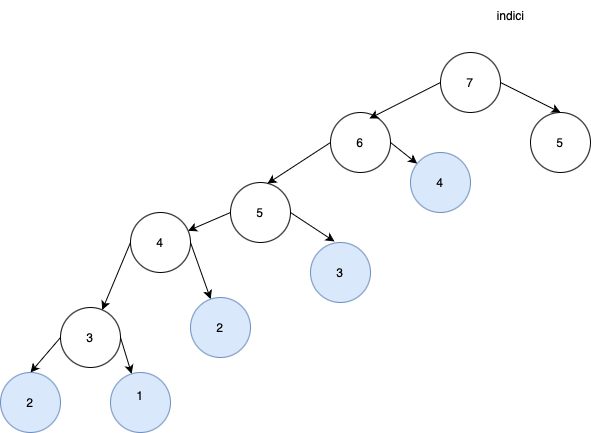

The diagram above was exported from draw.io. Its source (the exported page's mxGraphModel, read from the mxfile embedded in the PNG):
<mxGraphModel dx="1813" dy="808" grid="1" gridSize="10" guides="1" tooltips="1" connect="1" arrows="1" fold="1" page="1" pageScale="1" pageWidth="827" pageHeight="1169" math="0" shadow="0">
  <root>
    <mxCell id="0" />
    <mxCell id="1" parent="0" />
    <mxCell id="apj72WDnTWyD66_JJ_q2-114" style="edgeStyle=none;rounded=0;orthogonalLoop=1;jettySize=auto;html=1;exitX=1;exitY=0.5;exitDx=0;exitDy=0;entryX=0.5;entryY=0;entryDx=0;entryDy=0;" edge="1" parent="1" source="apj72WDnTWyD66_JJ_q2-28" target="apj72WDnTWyD66_JJ_q2-47">
      <mxGeometry relative="1" as="geometry" />
    </mxCell>
    <mxCell id="apj72WDnTWyD66_JJ_q2-28" value="7" style="ellipse;whiteSpace=wrap;html=1;aspect=fixed;" vertex="1" parent="1">
      <mxGeometry x="230" y="310" width="60" height="60" as="geometry" />
    </mxCell>
    <mxCell id="apj72WDnTWyD66_JJ_q2-52" style="rounded=0;orthogonalLoop=1;jettySize=auto;html=1;exitX=1;exitY=0.5;exitDx=0;exitDy=0;" edge="1" parent="1" source="apj72WDnTWyD66_JJ_q2-43" target="apj72WDnTWyD66_JJ_q2-46">
      <mxGeometry relative="1" as="geometry">
        <mxPoint x="327" y="480" as="targetPoint" />
      </mxGeometry>
    </mxCell>
    <mxCell id="apj72WDnTWyD66_JJ_q2-43" value="6" style="ellipse;whiteSpace=wrap;html=1;aspect=fixed;" vertex="1" parent="1">
      <mxGeometry x="120" y="370" width="60" height="60" as="geometry" />
    </mxCell>
    <mxCell id="apj72WDnTWyD66_JJ_q2-59" style="rounded=0;orthogonalLoop=1;jettySize=auto;html=1;exitX=0;exitY=0.5;exitDx=0;exitDy=0;" edge="1" parent="1" source="apj72WDnTWyD66_JJ_q2-45" target="apj72WDnTWyD66_JJ_q2-57">
      <mxGeometry relative="1" as="geometry">
        <mxPoint x="50" y="460" as="sourcePoint" />
      </mxGeometry>
    </mxCell>
    <mxCell id="apj72WDnTWyD66_JJ_q2-45" value="5" style="ellipse;whiteSpace=wrap;html=1;aspect=fixed;" vertex="1" parent="1">
      <mxGeometry x="20" y="440" width="60" height="60" as="geometry" />
    </mxCell>
    <mxCell id="apj72WDnTWyD66_JJ_q2-46" value="4" style="ellipse;whiteSpace=wrap;html=1;aspect=fixed;fillColor=#dae8fc;strokeColor=#6c8ebf;" vertex="1" parent="1">
      <mxGeometry x="200" y="410" width="60" height="60" as="geometry" />
    </mxCell>
    <mxCell id="apj72WDnTWyD66_JJ_q2-47" value="5" style="ellipse;whiteSpace=wrap;html=1;aspect=fixed;" vertex="1" parent="1">
      <mxGeometry x="320" y="370" width="60" height="60" as="geometry" />
    </mxCell>
    <mxCell id="apj72WDnTWyD66_JJ_q2-49" style="rounded=0;orthogonalLoop=1;jettySize=auto;html=1;exitX=0;exitY=0.5;exitDx=0;exitDy=0;entryX=0.65;entryY=0.1;entryDx=0;entryDy=0;entryPerimeter=0;" edge="1" parent="1" source="apj72WDnTWyD66_JJ_q2-28" target="apj72WDnTWyD66_JJ_q2-43">
      <mxGeometry relative="1" as="geometry">
        <mxPoint x="314" y="340" as="sourcePoint" />
      </mxGeometry>
    </mxCell>
    <mxCell id="apj72WDnTWyD66_JJ_q2-51" style="rounded=0;orthogonalLoop=1;jettySize=auto;html=1;exitX=0;exitY=0.5;exitDx=0;exitDy=0;entryX=0.617;entryY=0.017;entryDx=0;entryDy=0;entryPerimeter=0;" edge="1" parent="1" source="apj72WDnTWyD66_JJ_q2-43" target="apj72WDnTWyD66_JJ_q2-45">
      <mxGeometry relative="1" as="geometry" />
    </mxCell>
    <mxCell id="apj72WDnTWyD66_JJ_q2-68" style="rounded=0;orthogonalLoop=1;jettySize=auto;html=1;exitX=0;exitY=0.5;exitDx=0;exitDy=0;" edge="1" parent="1" source="apj72WDnTWyD66_JJ_q2-57" target="apj72WDnTWyD66_JJ_q2-66">
      <mxGeometry relative="1" as="geometry" />
    </mxCell>
    <mxCell id="apj72WDnTWyD66_JJ_q2-69" style="rounded=0;orthogonalLoop=1;jettySize=auto;html=1;exitX=1;exitY=0.5;exitDx=0;exitDy=0;" edge="1" parent="1" source="apj72WDnTWyD66_JJ_q2-57" target="apj72WDnTWyD66_JJ_q2-67">
      <mxGeometry relative="1" as="geometry" />
    </mxCell>
    <mxCell id="apj72WDnTWyD66_JJ_q2-57" value="4" style="ellipse;whiteSpace=wrap;html=1;aspect=fixed;" vertex="1" parent="1">
      <mxGeometry x="-80" y="470" width="60" height="60" as="geometry" />
    </mxCell>
    <mxCell id="apj72WDnTWyD66_JJ_q2-58" value="3" style="ellipse;whiteSpace=wrap;html=1;aspect=fixed;fillColor=#dae8fc;strokeColor=#6c8ebf;" vertex="1" parent="1">
      <mxGeometry x="100" y="500" width="60" height="60" as="geometry" />
    </mxCell>
    <mxCell id="apj72WDnTWyD66_JJ_q2-60" style="rounded=0;orthogonalLoop=1;jettySize=auto;html=1;exitX=1;exitY=0.5;exitDx=0;exitDy=0;entryX=0.4;entryY=-0.017;entryDx=0;entryDy=0;entryPerimeter=0;" edge="1" parent="1" source="apj72WDnTWyD66_JJ_q2-45" target="apj72WDnTWyD66_JJ_q2-58">
      <mxGeometry relative="1" as="geometry" />
    </mxCell>
    <mxCell id="apj72WDnTWyD66_JJ_q2-106" style="edgeStyle=none;rounded=0;orthogonalLoop=1;jettySize=auto;html=1;exitX=0;exitY=0.5;exitDx=0;exitDy=0;entryX=0.5;entryY=0;entryDx=0;entryDy=0;" edge="1" parent="1" source="apj72WDnTWyD66_JJ_q2-66" target="apj72WDnTWyD66_JJ_q2-104">
      <mxGeometry relative="1" as="geometry" />
    </mxCell>
    <mxCell id="apj72WDnTWyD66_JJ_q2-107" style="edgeStyle=none;rounded=0;orthogonalLoop=1;jettySize=auto;html=1;exitX=1;exitY=0.5;exitDx=0;exitDy=0;" edge="1" parent="1" source="apj72WDnTWyD66_JJ_q2-66" target="apj72WDnTWyD66_JJ_q2-105">
      <mxGeometry relative="1" as="geometry" />
    </mxCell>
    <mxCell id="apj72WDnTWyD66_JJ_q2-66" value="3" style="ellipse;whiteSpace=wrap;html=1;aspect=fixed;" vertex="1" parent="1">
      <mxGeometry x="-150" y="565" width="60" height="60" as="geometry" />
    </mxCell>
    <mxCell id="apj72WDnTWyD66_JJ_q2-67" value="2" style="ellipse;whiteSpace=wrap;html=1;aspect=fixed;fillColor=#dae8fc;strokeColor=#6c8ebf;" vertex="1" parent="1">
      <mxGeometry x="-20" y="555" width="60" height="60" as="geometry" />
    </mxCell>
    <mxCell id="apj72WDnTWyD66_JJ_q2-80" value="indici" style="text;html=1;align=center;verticalAlign=middle;resizable=0;points=[];autosize=1;strokeColor=none;fillColor=none;" vertex="1" parent="1">
      <mxGeometry x="275" y="258" width="50" height="30" as="geometry" />
    </mxCell>
    <mxCell id="apj72WDnTWyD66_JJ_q2-104" value="2" style="ellipse;whiteSpace=wrap;html=1;aspect=fixed;fillColor=#dae8fc;strokeColor=#6c8ebf;" vertex="1" parent="1">
      <mxGeometry x="-210" y="630" width="60" height="60" as="geometry" />
    </mxCell>
    <mxCell id="apj72WDnTWyD66_JJ_q2-105" value="1&lt;div&gt;&lt;br&gt;&lt;/div&gt;" style="ellipse;whiteSpace=wrap;html=1;aspect=fixed;fillColor=#dae8fc;strokeColor=#6c8ebf;" vertex="1" parent="1">
      <mxGeometry x="-100" y="630" width="60" height="60" as="geometry" />
    </mxCell>
  </root>
</mxGraphModel>